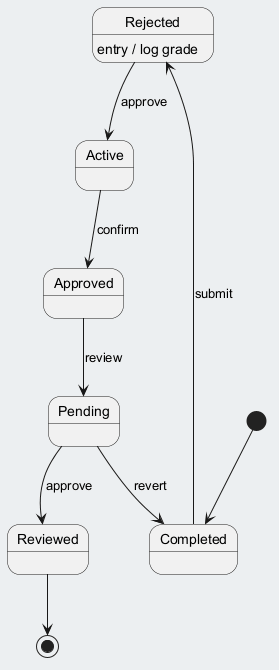

The diagram above was rendered by PlantUML. Its source (embedded in the PNG):
@startuml
skinparam backgroundColor #ECEFF1
skinparam classBackgroundColor #FFFFFF
skinparam classBorderColor #455A64
[*] --> Completed
Completed --> Rejected : submit
Rejected --> Active : approve
Rejected : entry / log grade
Active --> Approved : confirm
Approved --> Pending : review
Pending --> Reviewed : approve
Pending --> Completed : revert
Reviewed --> [*]
@enduml